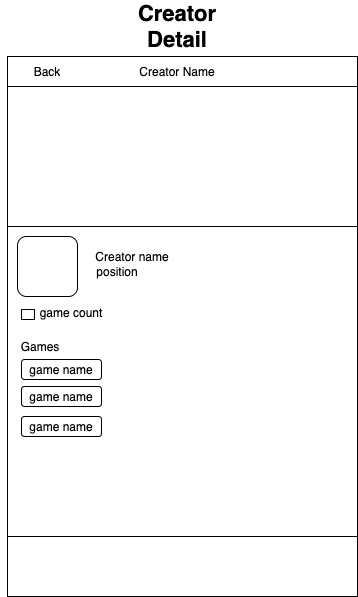

The diagram above was exported from draw.io. Its source (the exported page's mxGraphModel, read from the mxfile embedded in the PNG):
<mxGraphModel dx="946" dy="626" grid="1" gridSize="10" guides="1" tooltips="1" connect="1" arrows="1" fold="1" page="1" pageScale="1" pageWidth="850" pageHeight="1100" math="0" shadow="0">
  <root>
    <mxCell id="oiqPIJsF0JfYvk9B4Bbm-0" />
    <mxCell id="oiqPIJsF0JfYvk9B4Bbm-1" parent="oiqPIJsF0JfYvk9B4Bbm-0" />
    <mxCell id="_fg9gkuIc_siAaTp_acO-0" value="" style="rounded=0;whiteSpace=wrap;html=1;" parent="oiqPIJsF0JfYvk9B4Bbm-1" vertex="1">
      <mxGeometry x="260" y="300" width="350" height="540" as="geometry" />
    </mxCell>
    <mxCell id="_fg9gkuIc_siAaTp_acO-1" value="" style="rounded=0;whiteSpace=wrap;html=1;" parent="oiqPIJsF0JfYvk9B4Bbm-1" vertex="1">
      <mxGeometry x="260" y="780" width="350" height="60" as="geometry" />
    </mxCell>
    <mxCell id="_fg9gkuIc_siAaTp_acO-10" value="&lt;font style=&quot;font-size: 22px&quot;&gt;&lt;b&gt;Creator Detail&lt;/b&gt;&lt;/font&gt;" style="text;html=1;strokeColor=none;fillColor=none;align=center;verticalAlign=middle;whiteSpace=wrap;rounded=0;" parent="oiqPIJsF0JfYvk9B4Bbm-1" vertex="1">
      <mxGeometry x="410" y="260" width="40" height="20" as="geometry" />
    </mxCell>
    <mxCell id="_fg9gkuIc_siAaTp_acO-11" value="" style="rounded=0;whiteSpace=wrap;html=1;" parent="oiqPIJsF0JfYvk9B4Bbm-1" vertex="1">
      <mxGeometry x="260" y="300" width="350" height="30" as="geometry" />
    </mxCell>
    <mxCell id="_fg9gkuIc_siAaTp_acO-12" value="Creator Name" style="text;html=1;strokeColor=none;fillColor=none;align=center;verticalAlign=middle;whiteSpace=wrap;rounded=0;" parent="oiqPIJsF0JfYvk9B4Bbm-1" vertex="1">
      <mxGeometry x="380" y="305" width="100" height="20" as="geometry" />
    </mxCell>
    <mxCell id="_fg9gkuIc_siAaTp_acO-13" value="Back" style="text;html=1;strokeColor=none;fillColor=none;align=center;verticalAlign=middle;whiteSpace=wrap;rounded=0;" parent="oiqPIJsF0JfYvk9B4Bbm-1" vertex="1">
      <mxGeometry x="260" y="305" width="80" height="20" as="geometry" />
    </mxCell>
    <mxCell id="vjiOWfZ5Fon1Tr8izWKn-1" value="" style="rounded=0;whiteSpace=wrap;html=1;" parent="oiqPIJsF0JfYvk9B4Bbm-1" vertex="1">
      <mxGeometry x="260" y="330" width="350" height="140" as="geometry" />
    </mxCell>
    <mxCell id="2TbQ6LvVt-V0Ozkct3Pj-0" value="" style="rounded=1;whiteSpace=wrap;html=1;" parent="oiqPIJsF0JfYvk9B4Bbm-1" vertex="1">
      <mxGeometry x="270" y="480" width="60" height="60" as="geometry" />
    </mxCell>
    <mxCell id="AfKUcOuDuUhq4hD-91tM-0" value="Creator name" style="text;html=1;strokeColor=none;fillColor=none;align=center;verticalAlign=middle;whiteSpace=wrap;rounded=0;" parent="oiqPIJsF0JfYvk9B4Bbm-1" vertex="1">
      <mxGeometry x="330" y="490" width="110" height="20" as="geometry" />
    </mxCell>
    <mxCell id="AfKUcOuDuUhq4hD-91tM-1" value="position" style="text;html=1;strokeColor=none;fillColor=none;align=center;verticalAlign=middle;whiteSpace=wrap;rounded=0;" parent="oiqPIJsF0JfYvk9B4Bbm-1" vertex="1">
      <mxGeometry x="330" y="510" width="80" height="10" as="geometry" />
    </mxCell>
    <mxCell id="eK8-A9T_cZVtWJmOIm_K-0" value="" style="rounded=0;whiteSpace=wrap;html=1;" parent="oiqPIJsF0JfYvk9B4Bbm-1" vertex="1">
      <mxGeometry x="274" y="553" width="13" height="10" as="geometry" />
    </mxCell>
    <mxCell id="eK8-A9T_cZVtWJmOIm_K-1" value="game count" style="text;html=1;strokeColor=none;fillColor=none;align=center;verticalAlign=middle;whiteSpace=wrap;rounded=0;" parent="oiqPIJsF0JfYvk9B4Bbm-1" vertex="1">
      <mxGeometry x="284" y="546" width="80" height="20" as="geometry" />
    </mxCell>
    <mxCell id="eK8-A9T_cZVtWJmOIm_K-2" value="Games" style="text;html=1;strokeColor=none;fillColor=none;align=center;verticalAlign=middle;whiteSpace=wrap;rounded=0;" parent="oiqPIJsF0JfYvk9B4Bbm-1" vertex="1">
      <mxGeometry x="253" y="580" width="80" height="20" as="geometry" />
    </mxCell>
    <mxCell id="eK8-A9T_cZVtWJmOIm_K-3" value="game name" style="rounded=1;whiteSpace=wrap;html=1;" parent="oiqPIJsF0JfYvk9B4Bbm-1" vertex="1">
      <mxGeometry x="274" y="603" width="80" height="20" as="geometry" />
    </mxCell>
    <mxCell id="eK8-A9T_cZVtWJmOIm_K-7" value="game name" style="rounded=1;whiteSpace=wrap;html=1;" parent="oiqPIJsF0JfYvk9B4Bbm-1" vertex="1">
      <mxGeometry x="274" y="630" width="80" height="20" as="geometry" />
    </mxCell>
    <mxCell id="eK8-A9T_cZVtWJmOIm_K-8" value="game name" style="rounded=1;whiteSpace=wrap;html=1;" parent="oiqPIJsF0JfYvk9B4Bbm-1" vertex="1">
      <mxGeometry x="274" y="660" width="80" height="20" as="geometry" />
    </mxCell>
  </root>
</mxGraphModel>